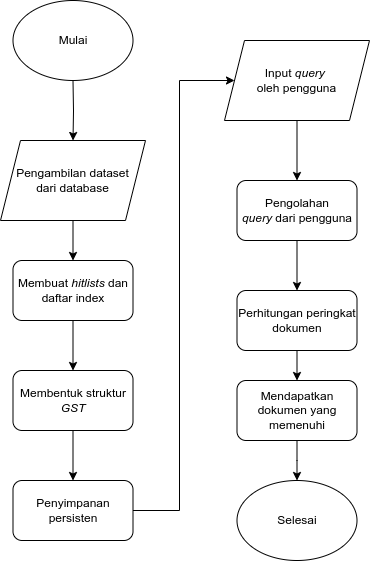

The diagram above was exported from draw.io. Its source (the exported page's mxGraphModel, read from the mxfile embedded in the PNG):
<mxGraphModel dx="1020" dy="-188" grid="1" gridSize="10" guides="1" tooltips="1" connect="1" arrows="1" fold="1" page="1" pageScale="1" pageWidth="850" pageHeight="1100" math="0" shadow="0">
  <root>
    <mxCell id="0" />
    <mxCell id="1" parent="0" />
    <mxCell id="rV6ao4Zl68-vBZZZv5Dt-1" style="edgeStyle=orthogonalEdgeStyle;rounded=0;orthogonalLoop=1;jettySize=auto;html=1;exitX=0.5;exitY=1;exitDx=0;exitDy=0;entryX=0.5;entryY=0;entryDx=0;entryDy=0;" parent="1" target="rV6ao4Zl68-vBZZZv5Dt-4" edge="1">
      <mxGeometry relative="1" as="geometry">
        <mxPoint x="1173.5" y="1410" as="sourcePoint" />
      </mxGeometry>
    </mxCell>
    <mxCell id="rV6ao4Zl68-vBZZZv5Dt-3" style="edgeStyle=orthogonalEdgeStyle;rounded=0;orthogonalLoop=1;jettySize=auto;html=1;exitX=0.5;exitY=1;exitDx=0;exitDy=0;entryX=0.5;entryY=0;entryDx=0;entryDy=0;" parent="1" source="rV6ao4Zl68-vBZZZv5Dt-4" target="jane6_Ukz72e4P8n32pf-3" edge="1">
      <mxGeometry relative="1" as="geometry">
        <mxPoint x="1173.5" y="1580" as="targetPoint" />
      </mxGeometry>
    </mxCell>
    <mxCell id="rV6ao4Zl68-vBZZZv5Dt-4" value="Pengambilan dataset&lt;br&gt;dari database" style="shape=parallelogram;perimeter=parallelogramPerimeter;whiteSpace=wrap;html=1;fixedSize=1;" parent="1" vertex="1">
      <mxGeometry x="1101" y="1470" width="145" height="80" as="geometry" />
    </mxCell>
    <mxCell id="rV6ao4Zl68-vBZZZv5Dt-9" style="edgeStyle=orthogonalEdgeStyle;rounded=0;orthogonalLoop=1;jettySize=auto;html=1;exitX=0.5;exitY=1;exitDx=0;exitDy=0;entryX=0.5;entryY=0;entryDx=0;entryDy=0;" parent="1" source="rV6ao4Zl68-vBZZZv5Dt-10" target="jane6_Ukz72e4P8n32pf-4" edge="1">
      <mxGeometry relative="1" as="geometry">
        <mxPoint x="1376" y="1580" as="targetPoint" />
      </mxGeometry>
    </mxCell>
    <mxCell id="rV6ao4Zl68-vBZZZv5Dt-10" value="Input &lt;i&gt;query&lt;/i&gt;&amp;nbsp;&lt;br&gt;oleh pengguna" style="shape=parallelogram;perimeter=parallelogramPerimeter;whiteSpace=wrap;html=1;fixedSize=1;" parent="1" vertex="1">
      <mxGeometry x="1325" y="1370" width="145" height="80" as="geometry" />
    </mxCell>
    <mxCell id="jane6_Ukz72e4P8n32pf-2" value="Mulai" style="ellipse;whiteSpace=wrap;html=1;" vertex="1" parent="1">
      <mxGeometry x="1113.5" y="1330" width="120" height="80" as="geometry" />
    </mxCell>
    <mxCell id="jane6_Ukz72e4P8n32pf-11" style="edgeStyle=orthogonalEdgeStyle;rounded=0;orthogonalLoop=1;jettySize=auto;html=1;exitX=0.5;exitY=1;exitDx=0;exitDy=0;entryX=0.5;entryY=0;entryDx=0;entryDy=0;" edge="1" parent="1" source="jane6_Ukz72e4P8n32pf-3" target="jane6_Ukz72e4P8n32pf-5">
      <mxGeometry relative="1" as="geometry" />
    </mxCell>
    <mxCell id="jane6_Ukz72e4P8n32pf-3" value="Membuat &lt;i&gt;hitlists &lt;/i&gt;dan daftar index" style="rounded=1;whiteSpace=wrap;html=1;" vertex="1" parent="1">
      <mxGeometry x="1113.5" y="1590" width="120" height="60" as="geometry" />
    </mxCell>
    <mxCell id="jane6_Ukz72e4P8n32pf-15" style="edgeStyle=orthogonalEdgeStyle;rounded=0;orthogonalLoop=1;jettySize=auto;html=1;exitX=0.5;exitY=1;exitDx=0;exitDy=0;entryX=0.5;entryY=0;entryDx=0;entryDy=0;" edge="1" parent="1" source="jane6_Ukz72e4P8n32pf-4" target="jane6_Ukz72e4P8n32pf-6">
      <mxGeometry relative="1" as="geometry" />
    </mxCell>
    <mxCell id="jane6_Ukz72e4P8n32pf-4" value="Pengolahan &lt;i&gt;query&lt;/i&gt;&amp;nbsp;dari pengguna" style="rounded=1;whiteSpace=wrap;html=1;" vertex="1" parent="1">
      <mxGeometry x="1337.5" y="1510" width="120" height="60" as="geometry" />
    </mxCell>
    <mxCell id="jane6_Ukz72e4P8n32pf-12" style="edgeStyle=orthogonalEdgeStyle;rounded=0;orthogonalLoop=1;jettySize=auto;html=1;exitX=0.5;exitY=1;exitDx=0;exitDy=0;entryX=0.5;entryY=0;entryDx=0;entryDy=0;" edge="1" parent="1" source="jane6_Ukz72e4P8n32pf-5" target="jane6_Ukz72e4P8n32pf-8">
      <mxGeometry relative="1" as="geometry" />
    </mxCell>
    <mxCell id="jane6_Ukz72e4P8n32pf-5" value="Membentuk struktur &lt;i&gt;GST&lt;/i&gt;" style="rounded=1;whiteSpace=wrap;html=1;" vertex="1" parent="1">
      <mxGeometry x="1113.5" y="1700" width="120" height="60" as="geometry" />
    </mxCell>
    <mxCell id="jane6_Ukz72e4P8n32pf-16" style="edgeStyle=orthogonalEdgeStyle;rounded=0;orthogonalLoop=1;jettySize=auto;html=1;exitX=0.5;exitY=1;exitDx=0;exitDy=0;entryX=0.5;entryY=0;entryDx=0;entryDy=0;" edge="1" parent="1" source="jane6_Ukz72e4P8n32pf-6" target="jane6_Ukz72e4P8n32pf-7">
      <mxGeometry relative="1" as="geometry" />
    </mxCell>
    <mxCell id="jane6_Ukz72e4P8n32pf-6" value="Perhitungan peringkat dokumen" style="rounded=1;whiteSpace=wrap;html=1;" vertex="1" parent="1">
      <mxGeometry x="1337.5" y="1620" width="120" height="60" as="geometry" />
    </mxCell>
    <mxCell id="jane6_Ukz72e4P8n32pf-17" style="edgeStyle=orthogonalEdgeStyle;rounded=0;orthogonalLoop=1;jettySize=auto;html=1;exitX=0.5;exitY=1;exitDx=0;exitDy=0;entryX=0.5;entryY=0;entryDx=0;entryDy=0;" edge="1" parent="1" source="jane6_Ukz72e4P8n32pf-7">
      <mxGeometry relative="1" as="geometry">
        <mxPoint x="1397.5" y="1810" as="targetPoint" />
      </mxGeometry>
    </mxCell>
    <mxCell id="jane6_Ukz72e4P8n32pf-7" value="Mendapatkan dokumen yang memenuhi" style="rounded=1;whiteSpace=wrap;html=1;" vertex="1" parent="1">
      <mxGeometry x="1337.5" y="1710" width="120" height="60" as="geometry" />
    </mxCell>
    <mxCell id="jane6_Ukz72e4P8n32pf-13" style="edgeStyle=orthogonalEdgeStyle;rounded=0;orthogonalLoop=1;jettySize=auto;html=1;exitX=1;exitY=0.5;exitDx=0;exitDy=0;entryX=0;entryY=0.5;entryDx=0;entryDy=0;" edge="1" parent="1" source="jane6_Ukz72e4P8n32pf-8" target="rV6ao4Zl68-vBZZZv5Dt-10">
      <mxGeometry relative="1" as="geometry">
        <Array as="points">
          <mxPoint x="1280" y="1840" />
          <mxPoint x="1280" y="1410" />
        </Array>
      </mxGeometry>
    </mxCell>
    <mxCell id="jane6_Ukz72e4P8n32pf-8" value="Penyimpanan persisten" style="rounded=1;whiteSpace=wrap;html=1;" vertex="1" parent="1">
      <mxGeometry x="1113.5" y="1810" width="120" height="60" as="geometry" />
    </mxCell>
    <mxCell id="jane6_Ukz72e4P8n32pf-14" value="Selesai" style="ellipse;whiteSpace=wrap;html=1;" vertex="1" parent="1">
      <mxGeometry x="1337.5" y="1810" width="120" height="80" as="geometry" />
    </mxCell>
  </root>
</mxGraphModel>